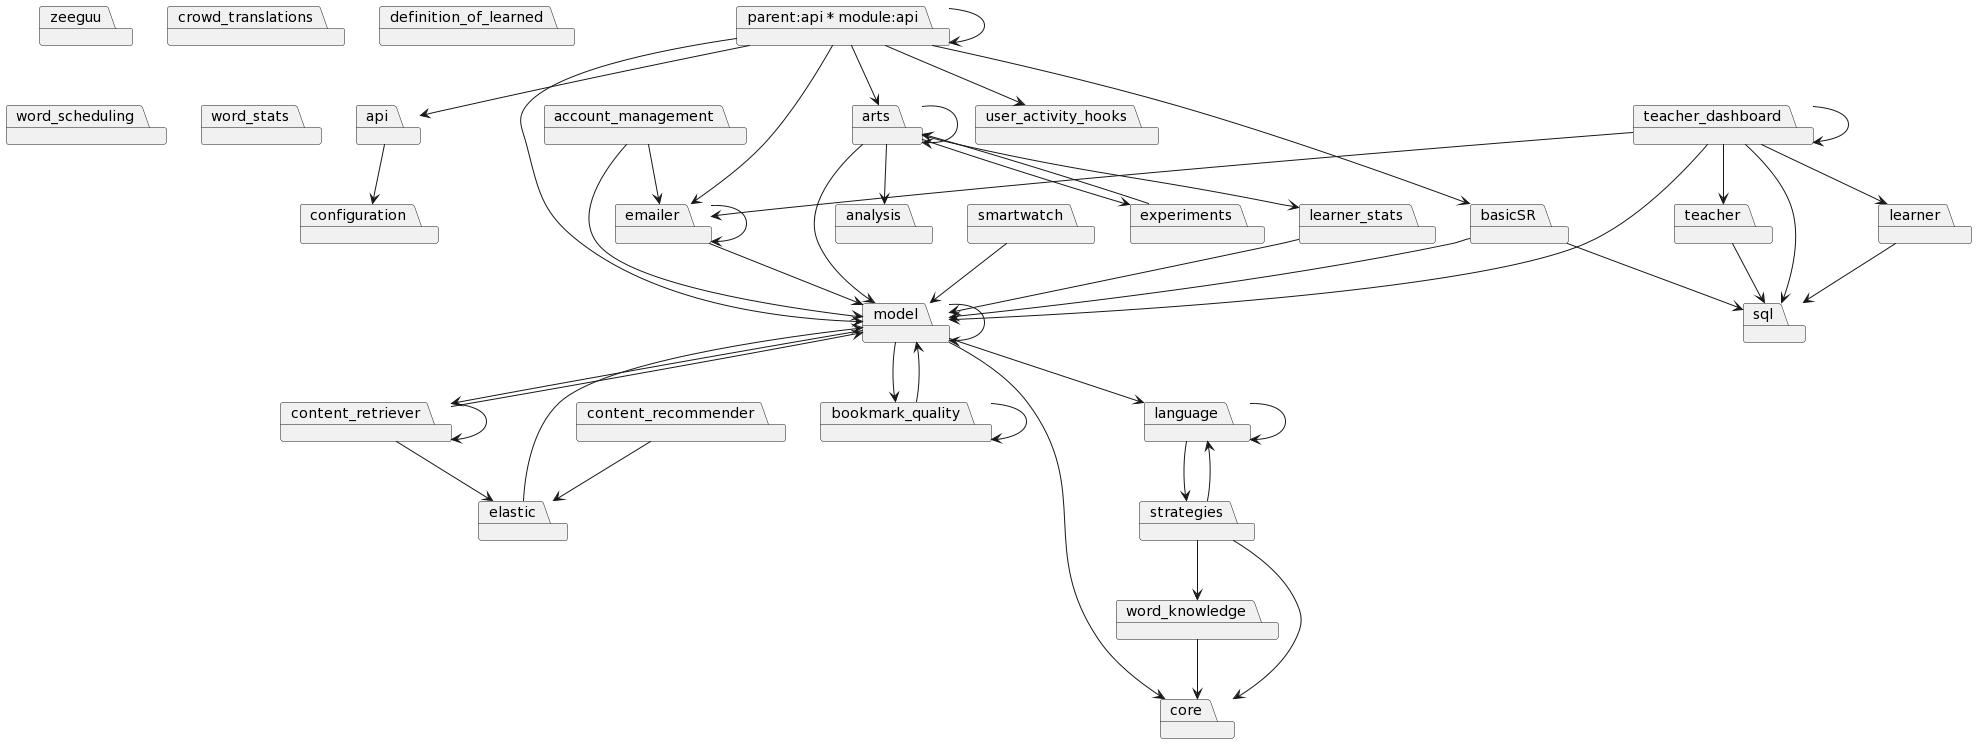

The diagram above was rendered by PlantUML. Its source (embedded in the PNG):
@startuml
package zeeguu
package "api"
package "core"
package "parent:api * module:api"
package "account_management"
package "bookmark_quality"
package "configuration"
package "content_recommender"
package "content_retriever"
package "crowd_translations"
package "definition_of_learned"
package "elastic"
package "emailer"
package "language"
package "model"
package "sql"
package "user_activity_hooks"
package "word_scheduling"
package "word_stats"
package "teacher_dashboard"
package "strategies"
package "learner_stats"
package "smartwatch"
package "word_knowledge"
package "learner"
package "teacher"
package "arts"
package "basicSR"
package "analysis"
package "experiments"
"api"-->"configuration"
"parent:api * module:api"-->"model"
"parent:api * module:api"-->"basicSR"
"parent:api * module:api"-->"user_activity_hooks"
"parent:api * module:api"-->"parent:api * module:api"
"parent:api * module:api"-->"api"
"parent:api * module:api"-->"arts"
"parent:api * module:api"-->"emailer"
"account_management"-->"model"
"account_management"-->"emailer"
"bookmark_quality"-->"model"
"bookmark_quality"-->"bookmark_quality"
"content_recommender"-->"elastic"
"content_retriever"-->"content_retriever"
"content_retriever"-->"elastic"
"content_retriever"-->"model"
"elastic"-->"model"
"emailer"-->"model"
"emailer"-->"emailer"
"language"-->"language"
"language"-->"strategies"
"model"-->"model"
"model"-->"language"
"model"-->"core"
"model"-->"bookmark_quality"
"model"-->"content_retriever"
"teacher_dashboard"-->"model"
"teacher_dashboard"-->"teacher_dashboard"
"teacher_dashboard"-->"sql"
"teacher_dashboard"-->"learner"
"teacher_dashboard"-->"teacher"
"teacher_dashboard"-->"emailer"
"strategies"-->"word_knowledge"
"strategies"-->"language"
"strategies"-->"core"
"learner_stats"-->"model"
"smartwatch"-->"model"
"word_knowledge"-->"core"
"learner"-->"sql"
"teacher"-->"sql"
"arts"-->"model"
"arts"-->"learner_stats"
"arts"-->"experiments"
"arts"-->"analysis"
"arts"-->"arts"
"basicSR"-->"model"
"basicSR"-->"sql"
"experiments"-->"arts"
@enduml